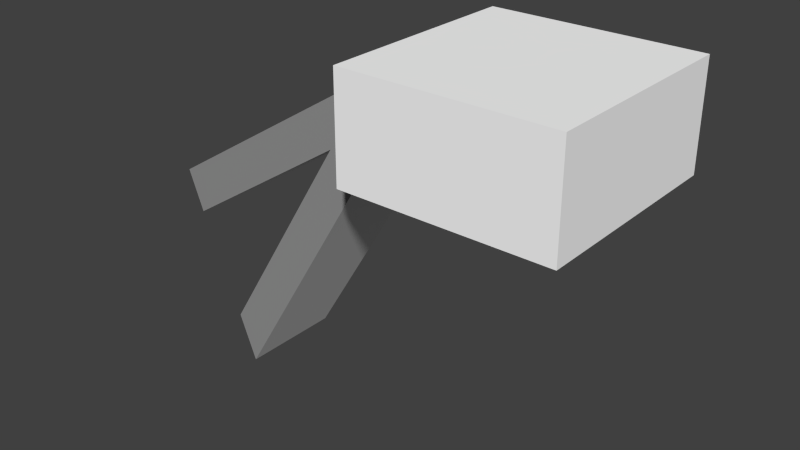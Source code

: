 # Source: roller2t.blend  (saved by Blender 2.72.0; exported with 4.5.12 LTS)
import bpy
from mathutils import Matrix  # noqa: F401  (used for matrix-valued properties, if any)

bpy.ops.wm.read_factory_settings(use_empty=True)
scene = bpy.context.scene
scene.name = 'Scene'

# ---- collections
col_collection_1 = bpy.data.collections.new('Collection 1'); scene.collection.children.link(col_collection_1)

# ---- materials (node trees are filled in below, after node groups)
mat_colobotmesh_mat_1 = bpy.data.materials.new('ColobotMesh_mat_1')
mat_colobotmesh_mat_1.alpha_threshold = 0.0
mat_colobotmesh_mat_1.use_transparent_shadow = False
mat_colobotmesh_mat_1.diffuse_color = (0.3, 0.3, 0.3, 1.0)
mat_colobotmesh_mat_1.specular_color = (0.0, 0.0, 0.0)
mat_colobotmesh_mat_1.roughness = 0.5
mat_colobotmesh_mat_2 = bpy.data.materials.new('ColobotMesh_mat_2')
mat_colobotmesh_mat_2.alpha_threshold = 0.0
mat_colobotmesh_mat_2.use_transparent_shadow = False
mat_colobotmesh_mat_2.diffuse_color = (1.0, 1.0, 1.0, 1.0)
mat_colobotmesh_mat_2.specular_color = (0.0, 0.0, 0.0)
mat_colobotmesh_mat_2.roughness = 0.5
mat_colobotmesh_mat_3 = bpy.data.materials.new('ColobotMesh_mat_3')
mat_colobotmesh_mat_3.alpha_threshold = 0.0
mat_colobotmesh_mat_3.use_transparent_shadow = False
mat_colobotmesh_mat_3.diffuse_color = (1.0, 1.0, 1.0, 1.0)
mat_colobotmesh_mat_3.specular_color = (0.0, 0.0, 0.0)
mat_colobotmesh_mat_3.roughness = 0.5

# ---- material node trees

# ---- world
world_world = bpy.data.worlds.new('World'); scene.world = world_world
world_world.color = (0.05088, 0.05088, 0.05088)
world_world.use_sun_shadow = False
world_world.sun_shadow_jitter_overblur = 0.0
world_world.cycles.sampling_method = 'MANUAL'
world_world.cycles.sample_map_resolution = 256

# ---- meshes
me_colobotmesh = bpy.data.meshes.new('ColobotMesh_')
me_colobotmesh.from_pydata([(7.0, 8.0, -2.0), (7.0, 10.0, -2.0), (7.0, 10.0, 2.0), (11.0, 10.0, -2.0), (11.0, 8.0, -2.0), (3.364, 3.814, -1.0), (7.081, 8.499, -1.0), (3.722, 2.917, 1.0), (5.939, 8.037, 1.0), (2.518, 5.813, 1.0), (2.518, 5.813, -1.0), (11.0, 8.0, 2.0), (11.0, 10.0, 2.0), (7.0, 8.0, 2.0), (3.722, 2.917, -1.0), (2.21, 6.608, -1.0), (7.081, 9.678, 1.0), (7.081, 8.499, 1.0), (3.364, 3.814, 1.0), (2.21, 6.608, 1.0), (5.939, 8.037, -1.0), (7.081, 9.678, -1.0)], [], [(14, 6, 7), (11, 13, 0), (0, 4, 11), (12, 3, 1), (1, 2, 12), (3, 4, 0), (0, 1, 3), (12, 11, 4), (4, 3, 12), (2, 13, 11), (11, 12, 2), (1, 0, 13), (13, 2, 1), (20, 8, 9), (10, 20, 9), (5, 18, 8), (20, 5, 8), (6, 17, 7), (15, 19, 16), (21, 15, 16), (7, 17, 18), (18, 17, 8), (16, 19, 17), (17, 19, 8), (8, 19, 9), (6, 14, 5), (6, 5, 20), (15, 21, 6), (15, 6, 20), (15, 20, 10)])
me_colobotmesh.polygons.foreach_set('material_index', [1, 0, 0, 1, 1, 2, 2, 2, 2, 2, 2, 2, 2, 1, 1, 1, 1, 1, 1, 1, 0, 0, 0, 0, 0, 0, 0, 0, 0, 0])
_uv = me_colobotmesh.uv_layers.new(name='UV_1')
_uv.uv.foreach_set('vector', [0.502, 0.166, 0.748, 0.166, 0.502, 0.248, 0.6387, 0.9941, 0.6309, 0.9941, 0.6309, 0.9863, 0.6309, 0.9863, 0.6387, 0.9863, 0.6387, 0.9941, 0.584, 0.9941, 0.584, 0.9863, 0.5762, 0.9863, 0.5762, 0.9863, 0.5762, 0.9941, 0.584, 0.9941, 0.9355, 0.666, 0.9355, 0.5762, 0.752, 0.5762, 0.752, 0.5762, 0.752, 0.666, 0.9355, 0.666, 0.9355, 0.666, 0.9355, 0.5762, 0.752, 0.5762, 0.752, 0.5762, 0.752, 0.666, 0.9355, 0.666, 0.752, 0.666, 0.752, 0.5762, 0.9355, 0.5762, 0.9355, 0.5762, 0.9355, 0.666, 0.752, 0.666, 0.752, 0.666, 0.752, 0.5762, 0.9355, 0.5762, 0.9355, 0.5762, 0.9355, 0.666, 0.752, 0.666, 0.748, 0.166, 0.748, 0.248, 0.502, 0.248, 0.502, 0.166, 0.748, 0.166, 0.502, 0.248, 0.502, 0.166, 0.502, 0.248, 0.748, 0.248, 0.748, 0.166, 0.502, 0.166, 0.748, 0.248, 0.748, 0.166, 0.748, 0.248, 0.502, 0.248, 0.502, 0.166, 0.502, 0.248, 0.748, 0.248, 0.748, 0.166, 0.502, 0.166, 0.748, 0.248, 0.6333, 0.9863, 0.6387, 0.9928, 0.6327, 0.9874, 0.6327, 0.9874, 0.6387, 0.9928, 0.6368, 0.9922, 0.6387, 0.9941, 0.6309, 0.9906, 0.6387, 0.9928, 0.6387, 0.9928, 0.6309, 0.9906, 0.6368, 0.9922, 0.6368, 0.9922, 0.6309, 0.9906, 0.6314, 0.9897, 0.6387, 0.9928, 0.6333, 0.9863, 0.6327, 0.9874, 0.6387, 0.9928, 0.6327, 0.9874, 0.6368, 0.9922, 0.6309, 0.9906, 0.6387, 0.9941, 0.6387, 0.9928, 0.6309, 0.9906, 0.6387, 0.9928, 0.6368, 0.9922, 0.6309, 0.9906, 0.6368, 0.9922, 0.6314, 0.9897])
_uv.active_render = True
_uv = me_colobotmesh.uv_layers.new(name='UV_2')
_uv.uv.foreach_set('vector', [0.25, 0.0, 0.25, 0.7881, 0.75, 0.0, 1.0, 1.0, 0.5449, 1.0, 0.5449, 0.0, 0.5449, 0.0, 1.0, 0.0, 1.0, 1.0, 1.0, 1.0, 1.0, 0.0, 0.5449, 0.0, 0.5449, 0.0, 0.5449, 1.0, 1.0, 1.0, 1.0, 1.0, 1.0, 0.7176, 0.5449, 0.7176, 0.5449, 0.7176, 0.5449, 1.0, 1.0, 1.0, 1.0, 1.0, 1.0, 0.7176, 0.0, 0.7176, 0.0, 0.7176, 0.0, 1.0, 1.0, 1.0, 0.5449, 1.0, 0.5449, 0.7176, 1.0, 0.7176, 1.0, 0.7176, 1.0, 1.0, 0.5449, 1.0, 0.0, 1.0, 0.0, 0.7176, 1.0, 0.7176, 1.0, 0.7176, 1.0, 1.0, 0.0, 1.0, 0.4243, 0.25, 0.4243, 0.75, 0.035, 0.75, 0.035, 0.25, 0.4243, 0.25, 0.035, 0.75, 0.25, 0.1267, 0.75, 0.1267, 0.75, 0.7229, 0.25, 0.7229, 0.25, 0.1267, 0.75, 0.7229, 0.25, 0.7881, 0.75, 0.7881, 0.75, 0.0, -1.202e-08, 0.25, -1.202e-08, 0.75, 0.5541, 0.75, 0.5541, 0.25, -1.202e-08, 0.25, 0.5541, 0.75, 0.1721, 0.0, 0.5541, 0.7881, 0.1312, 0.1267, 0.1312, 0.1267, 0.5541, 0.7881, 0.4243, 0.7229, 0.5541, 0.9546, -1.202e-08, 0.5211, 0.5541, 0.7881, 0.5541, 0.7881, -1.202e-08, 0.5211, 0.4243, 0.7229, 0.4243, 0.7229, -1.202e-08, 0.5211, 0.035, 0.4089, 0.5541, 0.7881, 0.1721, 0.0, 0.1312, 0.1267, 0.5541, 0.7881, 0.1312, 0.1267, 0.4243, 0.7229, -1.202e-08, 0.5211, 0.5541, 0.9546, 0.5541, 0.7881, -1.202e-08, 0.5211, 0.5541, 0.7881, 0.4243, 0.7229, -1.202e-08, 0.5211, 0.4243, 0.7229, 0.035, 0.4089])
me_colobotmesh.materials.append(mat_colobotmesh_mat_1)
me_colobotmesh.materials.append(mat_colobotmesh_mat_2)
me_colobotmesh.materials.append(mat_colobotmesh_mat_3)
me_colobotmesh.use_remesh_preserve_volume = False
me_colobotmesh.use_remesh_preserve_attributes = False
me_colobotmesh.use_mirror_vertex_groups = False
me_colobotmesh.update()

# ---- objects
ob_colobotmesh_1 = bpy.data.objects.new('ColobotMesh_1', me_colobotmesh)

# ---- transforms, parenting, visibility, modifiers, constraints
ob_colobotmesh_1.location = (0.0, 0.0, 0.0)
ob_colobotmesh_1.rotation_euler = (1.571, 0.0, 0.0)
ob_colobotmesh_1.lineart.crease_threshold = 0.0

# ---- collection membership
col_collection_1.objects.link(ob_colobotmesh_1)

# ---- scene / render settings (as saved in the file)
scene.frame_start = 1; scene.frame_end = 250; scene.frame_set(1)
scene.render.engine = 'BLENDER_EEVEE_NEXT'
scene.render.resolution_percentage = 50
scene.render.dither_intensity = 0.0
scene.cycles.use_denoising = False
scene.cycles.samples = 10
scene.cycles.sampling_pattern = 'TABULATED_SOBOL'
scene.cycles.light_sampling_threshold = 0.0
scene.cycles.use_adaptive_sampling = False
scene.cycles.use_light_tree = False
scene.cycles.blur_glossy = 0.0
scene.cycles.pixel_filter_type = 'GAUSSIAN'
scene.cycles.sample_clamp_indirect = 0.0
scene.view_settings.view_transform = 'Standard'
bpy.context.view_layer.update()

# ---- added for rendering (the .blend has no active camera and no usable light): camera, sun
cam_auto = bpy.data.cameras.new('AutoCamera')
cam_auto.lens = 50.0
cam_auto.sensor_width = 36.0
cam_auto.clip_end = 1000.0
ob_auto_camera = bpy.data.objects.new('AutoCamera', cam_auto)
scene.collection.objects.link(ob_auto_camera)
ob_auto_camera.location = (17.686, -13.2972, 15.3231)
ob_auto_camera.rotation_euler = (1.09748, -7.21219e-08, 0.694738)
scene.camera = ob_auto_camera
light_auto_sun = bpy.data.lights.new('AutoSun', 'SUN')
light_auto_sun.energy = 3.0
light_auto_sun.angle = 0.0523599
ob_auto_sun = bpy.data.objects.new('AutoSun', light_auto_sun)
scene.collection.objects.link(ob_auto_sun)
ob_auto_sun.rotation_euler = (0.872665, 0.174533, 0.523599)
bpy.context.view_layer.update()
